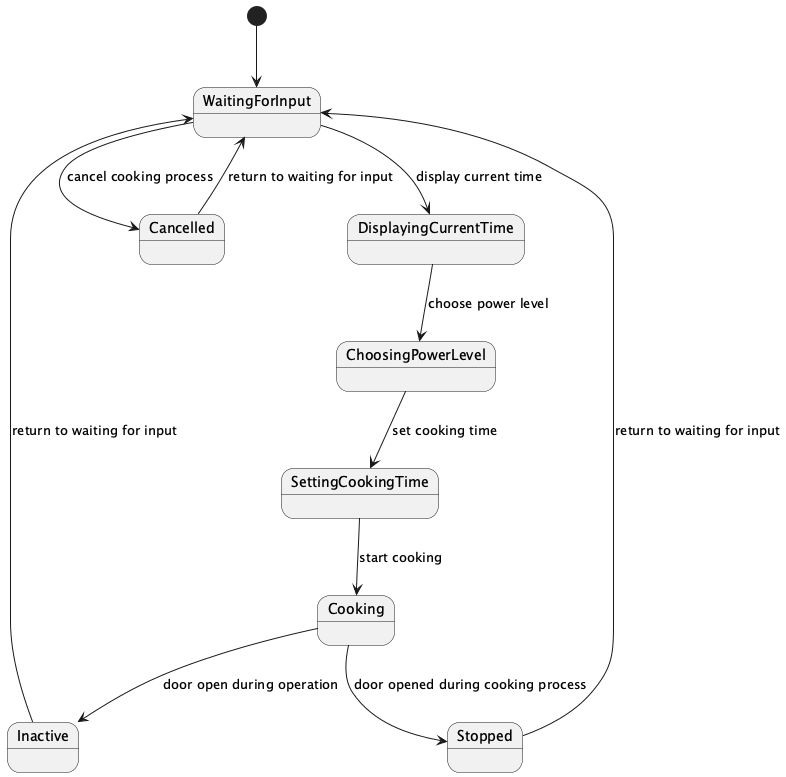

The diagram above was rendered by PlantUML. Its source (embedded in the PNG):
@startuml
[*] --> WaitingForInput
WaitingForInput --> DisplayingCurrentTime : display current time
DisplayingCurrentTime --> ChoosingPowerLevel : choose power level
ChoosingPowerLevel --> SettingCookingTime : set cooking time
SettingCookingTime --> Cooking : start cooking
Cooking --> Inactive : door open during operation
Inactive --> WaitingForInput : return to waiting for input
Cooking --> Stopped : door opened during cooking process
Stopped --> WaitingForInput : return to waiting for input
WaitingForInput --> Cancelled : cancel cooking process
Cancelled --> WaitingForInput : return to waiting for input
@enduml